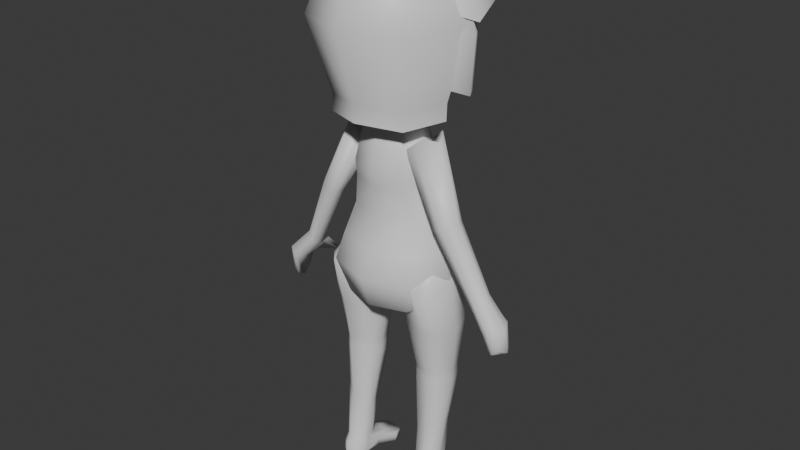 # Source: Player.blend  (saved by Blender 4.3.34; exported with 4.5.12 LTS)
import bpy
from mathutils import Matrix  # noqa: F401  (used for matrix-valued properties, if any)

bpy.ops.wm.read_factory_settings(use_empty=True)
scene = bpy.context.scene
scene.name = 'Scene'

# ---- collections
col_collection = bpy.data.collections.new('Collection'); scene.collection.children.link(col_collection)

# ---- materials (node trees are filled in below, after node groups)
mat_player = bpy.data.materials.new('player')

# ---- material node trees
mat_player.use_nodes = True; mat_player.node_tree.nodes.clear()
_N = mat_player.node_tree.nodes; _L = mat_player.node_tree.links
n0 = _N.new('ShaderNodeBsdfPrincipled'); n0.name = 'Principled BSDF'; n0.location = (10, 300)
n1 = _N.new('ShaderNodeOutputMaterial'); n1.name = 'Material Output'; n1.location = (300, 300)
_L.new(n0.outputs[0], n1.inputs[0])
n1.is_active_output = True

# ---- world
world_world = bpy.data.worlds.new('World'); scene.world = world_world
world_world.use_nodes = True; world_world.node_tree.nodes.clear()
_N = world_world.node_tree.nodes; _L = world_world.node_tree.links
n0 = _N.new('ShaderNodeOutputWorld'); n0.name = 'World Output'; n0.location = (300, 300)
n1 = _N.new('ShaderNodeBackground'); n1.name = 'Background'; n1.location = (10, 300)
n1.inputs[0].default_value = (0.05088, 0.05088, 0.05088, 1.0)
_L.new(n1.outputs[0], n0.inputs[0])
n0.is_active_output = True
world_world.color = (0.05088, 0.05088, 0.05088)
world_world.sun_shadow_jitter_overblur = 0.0

# ---- meshes
me_sphere = bpy.data.meshes.new('Sphere')
me_sphere.from_pydata([(0.5, 0.5, 0.7071), (0.7071, 0.7071, 0.0), (0.5, 0.5, -0.7071), (0.7071, 0.0, 0.7071), (1.0, 0.0, 0.0), (0.7071, 0.0, -0.7071), (0.5, -0.5, 0.7071), (0.7071, -0.7071, 0.0), (0.5, -0.5, -0.7071), (0.0, -0.7071, 0.7071), (0.0, -1.0, 0.0), (0.0, -0.7071, -0.7071), (-0.5, -0.5, 0.7071), (-0.7071, -0.7071, 0.0), (-0.5, -0.5, -0.7071), (0.0, 0.0, -1.0), (-0.7071, 0.0, 0.7071), (-1.0, 0.0, 0.0), (-0.7071, 0.0, -0.7071), (-0.5, 0.5, 0.7071), (-0.7071, 0.7071, 0.0), (-0.5, 0.5, -0.7071), (0.0, 0.0, 1.0), (0.0, 0.7071, 0.7071), (0.0, 1.0, 0.0), (0.0, 0.7071, -0.7071), (0.3018, 0.2079, -1.348), (-1.891e-09, 0.5054, -2.005), (0.5, 0.4123, -3.894), (0.4268, -0.04538, -1.398), (-0.3862, 0.3712, -2.032), (0.7071, 0.002616, -3.894), (0.3018, -0.2987, -1.448), (-0.5462, 0.04698, -2.096), (0.5, -0.4071, -3.894), (-1.891e-09, -0.4036, -1.468), (-0.3862, -0.3411, -2.16), (0.0, -0.5768, -3.894), (-0.3018, -0.2987, -1.448), (-1.891e-09, -0.4754, -2.186), (-0.5, -0.4071, -3.894), (0.0, 0.002616, -4.187), (-0.4268, -0.04538, -1.398), (0.3862, -0.3411, -2.16), (-0.7071, 0.002616, -3.894), (-0.3018, 0.2079, -1.348), (0.5462, 0.04698, -2.096), (-0.5, 0.4123, -3.894), (-1.891e-09, -0.08364, -1.108), (-1.891e-09, 0.3128, -1.327), (0.3862, 0.3712, -2.032), (0.0, 0.5821, -3.894), (0.6399, 0.527, -3.416), (0.3862, 0.3412, -1.805), (0.5462, 0.01703, -1.869), (0.905, 0.002616, -3.416), (0.3862, -0.371, -1.933), (0.6399, -0.5218, -3.416), (-1.891e-09, -0.5053, -1.96), (0.0, -0.739, -3.416), (-0.3862, -0.371, -1.933), (-0.6399, -0.5218, -3.416), (-0.5462, 0.01703, -1.869), (-0.905, 0.002616, -3.416), (-0.3862, 0.3412, -1.805), (-0.6399, 0.527, -3.416), (-1.891e-09, 0.4755, -1.779), (0.0, 0.7442, -3.416), (0.5885, 0.4851, -3.065), (0.8323, 0.04327, -3.065), (0.5885, -0.3986, -3.065), (4.696e-09, -0.5816, -3.065), (-0.5885, -0.3986, -3.065), (-0.8323, 0.04327, -3.065), (-0.5885, 0.4851, -3.065), (4.696e-09, 0.6681, -3.065), (0.4874, 0.4281, -2.548), (0.6892, 0.1264, -2.58), (0.4874, -0.2566, -2.612), (1.403e-09, -0.4152, -2.626), (-0.4874, -0.2566, -2.612), (-0.6892, 0.1264, -2.58), (-0.4874, 0.4281, -2.548), (1.403e-09, 0.5868, -2.535), (0.8676, 0.3293, -3.493), (0.8974, 0.3701, -4.2), (0.843, 0.315, -4.907), (0.9334, 0.0, -3.493), (0.9791, 0.08544, -4.2), (0.9088, 0.08544, -4.907), (0.8676, -0.3153, -3.493), (0.8974, -0.1992, -4.2), (0.843, -0.09076, -4.907), (0.7087, -0.4896, -3.493), (0.7004, -0.3171, -4.2), (0.7087, -0.1858, -4.907), (0.3693, -0.3153, -3.493), (0.345, -0.1992, -4.2), (0.4267, -0.09076, -4.907), (0.3035, 0.0, -3.493), (0.2634, 0.08544, -4.2), (0.3609, 0.08544, -4.907), (0.3693, 0.3293, -3.493), (0.345, 0.3701, -4.2), (0.4267, 0.315, -4.907), (0.608, 0.0, -2.996), (0.7087, 0.5036, -3.493), (0.7004, 0.488, -4.2), (0.7087, 0.41, -4.907), (0.843, 0.3078, -5.159), (0.9088, 0.08026, -5.129), (0.843, -0.0944, -5.106), (0.7087, -0.1886, -5.093), (0.4267, -0.0944, -5.106), (0.3609, 0.08026, -5.129), (0.4267, 0.3078, -5.159), (0.7087, 0.402, -5.172), (0.8266, 0.03698, -6.604), (0.8168, -0.1068, -6.585), (0.7752, -0.2172, -6.571), (0.6903, -0.2767, -6.563), (0.5121, -0.2172, -6.571), (0.4705, -0.1068, -6.585), (0.5121, 0.03698, -6.604), (0.6903, 0.09653, -6.612), (0.4829, 0.1239, -5.954), (0.6879, 0.1931, -5.889), (0.4829, -0.1303, -5.92), (0.4442, -0.02307, -5.958), (0.8241, -0.1033, -5.718), (0.6879, -0.1801, -5.839), (0.8241, 0.1509, -5.752), (0.8628, 0.01024, -5.709), (0.8266, 0.002599, -6.862), (0.8168, -0.1412, -6.843), (0.7752, -0.3033, -6.821), (0.6903, -0.3628, -6.813), (0.5121, -0.3033, -6.821), (0.4705, -0.1412, -6.843), (0.5121, 0.002599, -6.862), (0.6903, 0.06215, -6.87), (0.3654, 0.4082, -6.786), (0.407, 0.552, -6.805), (0.6656, 0.6115, -6.813), (0.7505, 0.552, -6.805), (0.3654, 0.3911, -6.914), (0.407, 0.5349, -6.933), (0.6656, 0.5945, -6.941), (0.7505, 0.5349, -6.933), (0.4808, 0.125, -6.878), (0.4808, 0.1507, -6.686), (0.6377, 0.3283, -6.905), (0.7767, 0.2687, -6.897), (0.6377, 0.354, -6.713), (0.4596, 0.2945, -6.705), (0.4596, 0.2687, -6.897), (0.7767, 0.2945, -6.705), (0.8168, -0.124, -6.714), (0.7752, -0.2908, -6.692), (0.5121, -0.2908, -6.692), (0.4705, -0.124, -6.714), (0.6903, -0.3504, -6.684), (0.8266, 0.01979, -6.733), (0.407, 0.5434, -6.869), (0.6656, 0.603, -6.877), (0.3654, 0.3997, -6.85), (0.7505, 0.5434, -6.869), (0.7767, 0.2816, -6.801), (0.4808, 0.1379, -6.782), (-0.8676, 0.3293, -3.493), (-0.8974, 0.3701, -4.2), (-0.843, 0.315, -4.907), (-0.9334, 0.0, -3.493), (-0.9791, 0.08544, -4.2), (-0.9088, 0.08544, -4.907), (-0.8676, -0.3153, -3.493), (-0.8974, -0.1992, -4.2), (-0.843, -0.09076, -4.907), (-0.7087, -0.4896, -3.493), (-0.7004, -0.3171, -4.2), (-0.7087, -0.1858, -4.907), (-0.3693, -0.3153, -3.493), (-0.345, -0.1992, -4.2), (-0.4267, -0.09076, -4.907), (-0.3035, 0.0, -3.493), (-0.2634, 0.08544, -4.2), (-0.3609, 0.08544, -4.907), (-0.3693, 0.3293, -3.493), (-0.345, 0.3701, -4.2), (-0.4267, 0.315, -4.907), (-0.608, 0.0, -2.996), (-0.7087, 0.5036, -3.493), (-0.7004, 0.488, -4.2), (-0.7087, 0.41, -4.907), (-0.843, 0.3078, -5.159), (-0.9088, 0.08026, -5.129), (-0.843, -0.0944, -5.106), (-0.7087, -0.1886, -5.093), (-0.4267, -0.0944, -5.106), (-0.3609, 0.08026, -5.129), (-0.4267, 0.3078, -5.159), (-0.7087, 0.402, -5.172), (-0.8266, 0.03698, -6.604), (-0.8168, -0.1068, -6.585), (-0.7752, -0.2172, -6.571), (-0.6903, -0.2767, -6.563), (-0.5121, -0.2172, -6.571), (-0.4705, -0.1068, -6.585), (-0.5121, 0.03698, -6.604), (-0.6903, 0.09653, -6.612), (-0.4829, 0.1239, -5.954), (-0.6879, 0.1931, -5.889), (-0.4829, -0.1303, -5.92), (-0.4442, -0.02307, -5.958), (-0.8241, -0.1033, -5.718), (-0.6879, -0.1801, -5.839), (-0.8241, 0.1509, -5.752), (-0.8628, 0.01024, -5.709), (-0.8266, 0.002599, -6.862), (-0.8168, -0.1412, -6.843), (-0.7752, -0.3033, -6.821), (-0.6903, -0.3628, -6.813), (-0.5121, -0.3033, -6.821), (-0.4705, -0.1412, -6.843), (-0.5121, 0.002599, -6.862), (-0.6903, 0.06215, -6.87), (-0.3654, 0.4082, -6.786), (-0.407, 0.552, -6.805), (-0.6656, 0.6115, -6.813), (-0.7505, 0.552, -6.805), (-0.3654, 0.3911, -6.914), (-0.407, 0.5349, -6.933), (-0.6656, 0.5945, -6.941), (-0.7505, 0.5349, -6.933), (-0.4808, 0.125, -6.878), (-0.4808, 0.1507, -6.686), (-0.6377, 0.3283, -6.905), (-0.7767, 0.2687, -6.897), (-0.6377, 0.354, -6.713), (-0.4596, 0.2945, -6.705), (-0.4596, 0.2687, -6.897), (-0.7767, 0.2945, -6.705), (-0.8168, -0.124, -6.714), (-0.7752, -0.2908, -6.692), (-0.5121, -0.2908, -6.692), (-0.4705, -0.124, -6.714), (-0.6903, -0.3504, -6.684), (-0.8266, 0.01979, -6.733), (-0.407, 0.5434, -6.869), (-0.6656, 0.603, -6.877), (-0.3654, 0.3997, -6.85), (-0.7505, 0.5434, -6.869), (-0.7767, 0.2816, -6.801), (-0.4808, 0.1379, -6.782), (0.6502, 0.1216, -1.428), (0.7462, -0.04136, -1.521), (0.5921, -0.2043, -1.456), (0.4199, 0.2074, -1.63), (0.3848, -0.001212, -1.824), (0.3455, -0.2509, -1.665), (1.567, -0.06209, -3.48), (1.518, 0.03555, -3.433), (1.488, -0.1597, -3.447), (1.4, 0.08692, -3.536), (1.382, -0.03803, -3.635), (1.362, -0.1876, -3.554), (0.5327, 0.1927, -1.517), (0.5655, -0.02129, -1.672), (0.4688, -0.2653, -1.56), (1.457, 0.07815, -3.478), (1.905, -0.07155, -4.104), (1.425, -0.1963, -3.5), (0.8565, -0.3076, -2.598), (1.059, -0.2742, -2.503), (1.101, -0.04052, -2.483), (0.9098, 0.02098, -2.573), (0.8358, -0.1286, -2.608), (1.131, -0.1574, -2.469), (1.007, 0.01047, -2.527), (0.9578, -0.318, -2.55), (1.855, -0.06801, -3.782), (1.806, 0.02962, -3.734), (1.776, -0.2441, -3.748), (1.688, 0.152, -3.838), (1.67, -0.04395, -3.937), (1.65, -0.272, -3.856), (1.746, 0.1432, -3.78), (1.44, 0.165, -3.636), (1.713, -0.2806, -3.802), (1.856, 0.02608, -4.056), (1.826, -0.1692, -4.07), (1.738, 0.07746, -4.159), (1.72, -0.0475, -4.258), (1.7, -0.1971, -4.177), (1.795, 0.06868, -4.101), (1.812, -0.05953, -4.181), (1.763, -0.2057, -4.124), (1.431, 0.09966, -3.688), (1.47, 0.1604, -3.606), (1.581, 0.09656, -3.846), (1.591, 0.1991, -3.794), (1.621, 0.1945, -3.764), (1.415, 0.3622, -3.867), (1.419, 0.334, -3.888), (1.422, 0.3606, -3.85), (1.502, 0.3304, -3.927), (1.498, 0.3743, -3.906), (1.505, 0.3727, -3.889), (-0.6502, 0.1216, -1.428), (-0.7462, -0.04136, -1.521), (-0.5921, -0.2043, -1.456), (-0.4199, 0.2074, -1.63), (-0.3848, -0.001212, -1.824), (-0.3455, -0.2509, -1.665), (-1.567, -0.06209, -3.48), (-1.518, 0.03555, -3.433), (-1.488, -0.1597, -3.447), (-1.4, 0.08692, -3.536), (-1.382, -0.03803, -3.635), (-1.362, -0.1876, -3.554), (-0.5327, 0.1927, -1.517), (-0.5655, -0.02129, -1.672), (-0.4688, -0.2653, -1.56), (-1.457, 0.07815, -3.478), (-1.905, -0.07155, -4.104), (-1.425, -0.1963, -3.5), (-0.8565, -0.3076, -2.598), (-1.059, -0.2742, -2.503), (-1.101, -0.04052, -2.483), (-0.9098, 0.02098, -2.573), (-0.8358, -0.1286, -2.608), (-1.131, -0.1574, -2.469), (-1.007, 0.01047, -2.527), (-0.9578, -0.318, -2.55), (-1.855, -0.06801, -3.782), (-1.806, 0.02962, -3.734), (-1.776, -0.2441, -3.748), (-1.688, 0.152, -3.838), (-1.67, -0.04395, -3.937), (-1.65, -0.272, -3.856), (-1.746, 0.1432, -3.78), (-1.44, 0.165, -3.636), (-1.713, -0.2806, -3.802), (-1.856, 0.02608, -4.056), (-1.826, -0.1692, -4.07), (-1.738, 0.07746, -4.159), (-1.72, -0.0475, -4.258), (-1.7, -0.1971, -4.177), (-1.795, 0.06868, -4.101), (-1.812, -0.05953, -4.181), (-1.763, -0.2057, -4.124), (-1.431, 0.09966, -3.688), (-1.47, 0.1604, -3.606), (-1.581, 0.09656, -3.846), (-1.591, 0.1991, -3.794), (-1.621, 0.1945, -3.764), (-1.415, 0.3622, -3.867), (-1.419, 0.334, -3.888), (-1.422, 0.3606, -3.85), (-1.502, 0.3304, -3.927), (-1.498, 0.3743, -3.906), (-1.505, 0.3727, -3.889), (-0.8582, 0.1587, 0.7779), (-1.131, 0.1587, 0.03681), (-0.7131, 0.7281, 0.7957), (-0.8772, 0.8923, 0.1652), (-0.00116, 0.1587, 1.051), (0.0, 0.9353, 0.7957), (0.0, 1.228, 0.2412), (-0.6879, -0.02726, 0.7299), (-0.9119, -0.02726, 0.1214), (0.0158, -0.02726, 0.9539), (-0.8582, 0.1587, 0.7779), (-0.9567, 0.2527, -0.9468), (-0.6879, -0.02726, 0.7299), (-0.7376, 0.06675, -0.8622), (-1.101, 0.1292, -0.1107), (-0.9058, -0.05679, -0.09237), (-0.6954, 0.4274, 0.7419), (-0.7938, 0.5214, -0.9828), (-0.9377, 0.3978, -0.1466), (0.0, -0.7613, 0.8054), (0.0, -1.099, -0.009526), (0.0, -0.7944, -0.9898), (-0.5762, -0.5226, 0.8054), (-0.8149, -0.7613, -0.009526), (-0.5762, -0.5595, -1.032), (-0.7274, 0.1255, 0.7356), (-1.029, 0.1255, 0.008141), (-0.7274, 0.09697, -1.044), (0.0, 0.1255, 1.037), (0.0, -0.8064, -1.22), (-0.5762, -0.5719, -1.264), (-0.7274, 0.08452, -1.281), (0.8582, 0.1587, 0.7779), (1.131, 0.1587, 0.03681), (0.7131, 0.7281, 0.7957), (0.8772, 0.8923, 0.1652), (0.00116, 0.1587, 1.051), (0.6879, -0.02726, 0.7299), (0.9119, -0.02726, 0.1214), (-0.0158, -0.02726, 0.9539), (0.8582, 0.1587, 0.7779), (0.9567, 0.2527, -0.9468), (0.6879, -0.02726, 0.7299), (0.7376, 0.06675, -0.8622), (1.101, 0.1292, -0.1107), (0.9058, -0.05679, -0.09237), (0.6954, 0.4274, 0.7419), (0.7938, 0.5214, -0.9828), (0.9377, 0.3978, -0.1466), (0.5762, -0.5226, 0.8054), (0.8149, -0.7613, -0.009526), (0.5762, -0.5595, -1.032), (0.7274, 0.1255, 0.7356), (1.029, 0.1255, 0.008141), (0.7274, 0.09697, -1.044), (0.5762, -0.5719, -1.264), (0.7274, 0.08452, -1.281), (-0.8072, 0.1493, 0.7316), (-1.064, 0.1493, 0.03462), (-0.6707, 0.6848, 0.7484), (-0.8251, 0.8392, 0.1553), (-0.001091, 0.1493, 0.9881), (0.0, 0.8796, 0.7484), (0.0, 1.155, 0.2268), (-0.647, -0.02564, 0.6865), (-0.8576, -0.02564, 0.1142), (0.01486, -0.02564, 0.8971), (-0.8072, 0.1493, 0.7316), (-0.8998, 0.2377, -0.8905), (-0.647, -0.02564, 0.6865), (-0.6937, 0.06278, -0.8109), (-1.035, 0.1215, -0.1041), (-0.852, -0.05342, -0.08687), (-0.654, 0.4019, 0.6978), (-0.7466, 0.4904, -0.9243), (-0.8819, 0.3742, -0.1379), (0.0, -0.716, 0.7574), (0.0, -1.033, -0.008959), (0.0, -0.7471, -0.9309), (-0.5419, -0.4915, 0.7574), (-0.7664, -0.716, -0.008959), (-0.5419, -0.5262, -0.9708), (-0.6842, 0.1181, 0.6918), (-0.9676, 0.1181, 0.007657), (-0.6842, 0.09121, -0.9819), (0.0, 0.1181, 0.9752), (0.0, -0.7584, -1.147), (-0.5419, -0.5378, -1.189), (-0.6842, 0.07949, -1.205), (0.8072, 0.1493, 0.7316), (1.064, 0.1493, 0.03462), (0.6707, 0.6848, 0.7484), (0.8251, 0.8392, 0.1553), (0.001091, 0.1493, 0.9881), (0.647, -0.02564, 0.6865), (0.8576, -0.02564, 0.1142), (-0.01486, -0.02564, 0.8971), (0.8072, 0.1493, 0.7316), (0.8998, 0.2377, -0.8905), (0.647, -0.02564, 0.6865), (0.6937, 0.06278, -0.8109), (1.035, 0.1215, -0.1041), (0.852, -0.05342, -0.08687), (0.654, 0.4019, 0.6978), (0.7466, 0.4904, -0.9243), (0.8819, 0.3742, -0.1379), (0.5419, -0.4915, 0.7574), (0.7664, -0.716, -0.008959), (0.5419, -0.5262, -0.9708), (0.6842, 0.1181, 0.6918), (0.9676, 0.1181, 0.007657), (0.6842, 0.09121, -0.9819), (0.5419, -0.5378, -1.189), (0.6842, 0.07949, -1.205), (-0.7087, -0.1872, -5.0), (-0.4267, -0.09258, -5.006), (-0.7087, 0.406, -5.04), (-0.843, 0.3114, -5.033), (-0.3609, 0.08285, -5.018), (-0.9088, 0.08285, -5.018), (-0.4267, 0.3114, -5.033), (-0.843, -0.09258, -5.006), (0.7087, -0.1872, -5.0), (0.4267, -0.09258, -5.006), (0.7087, 0.406, -5.04), (0.843, 0.3114, -5.033), (0.3609, 0.08285, -5.018), (0.9088, 0.08285, -5.018), (0.4267, 0.3114, -5.033), (0.843, -0.09258, -5.006), (-0.1394, -0.2084, -1.327), (-0.1394, -0.07089, -0.7573), (-0.1394, 0.06268, -1.393), (-0.1394, 0.2002, -0.8227), (0.1394, -0.2084, -1.327), (0.1394, -0.07089, -0.7573), (0.1394, 0.06268, -1.393), (0.1394, 0.2002, -0.8227)], [], [(25, 24, 1, 2), (23, 22, 0), (15, 25, 2), (24, 23, 0, 1), (2, 1, 4, 5), (0, 22, 3), (15, 2, 5), (1, 0, 3, 4), (5, 4, 7, 8), (3, 22, 6), (15, 5, 8), (4, 3, 6, 7), (8, 7, 10, 11), (6, 22, 9), (15, 8, 11), (7, 6, 9, 10), (11, 10, 13, 14), (9, 22, 12), (15, 11, 14), (10, 9, 12, 13), (13, 12, 16, 17), (14, 13, 17, 18), (12, 22, 16), (15, 14, 18), (15, 18, 21), (17, 16, 19, 20), (18, 17, 20, 21), (16, 22, 19), (15, 21, 25), (20, 19, 23, 24), (21, 20, 24, 25), (19, 22, 23), (28, 52, 55, 31), (49, 48, 26), (41, 51, 28), (54, 29, 32, 56), (66, 49, 26, 53), (26, 48, 29), (41, 28, 31), (51, 67, 52, 28), (56, 32, 35, 58), (29, 48, 32), (41, 31, 34), (31, 55, 57, 34), (58, 35, 38, 60), (32, 48, 35), (41, 34, 37), (34, 57, 59, 37), (60, 38, 42, 62), (35, 48, 38), (41, 37, 40), (37, 59, 61, 40), (40, 61, 63, 44), (62, 42, 45, 64), (38, 48, 42), (41, 40, 44), (41, 44, 47), (44, 63, 65, 47), (64, 45, 49, 66), (42, 48, 45), (41, 47, 51), (47, 65, 67, 51), (66, 53, 50, 27), (45, 48, 49), (68, 69, 55, 52), (69, 70, 57, 55), (70, 71, 59, 57), (71, 72, 61, 59), (33, 36, 60, 62), (30, 33, 62, 64), (27, 30, 64, 66), (75, 68, 52, 67), (53, 26, 29, 54), (83, 82, 30, 27), (82, 81, 33, 30), (81, 80, 36, 33), (58, 60, 36, 39), (56, 58, 39, 43), (54, 56, 43, 46), (53, 54, 46, 50), (63, 61, 72, 73), (65, 63, 73, 74), (67, 65, 74, 75), (83, 76, 68, 75), (79, 80, 72, 71), (78, 79, 71, 70), (77, 78, 70, 69), (76, 77, 69, 68), (50, 46, 77, 76), (46, 43, 78, 77), (43, 39, 79, 78), (39, 36, 80, 79), (27, 50, 76, 83), (73, 72, 80, 81), (74, 73, 81, 82), (75, 74, 82, 83), (108, 107, 85, 86), (106, 105, 84), (107, 106, 84, 85), (86, 85, 88, 89), (84, 105, 87), (85, 84, 87, 88), (89, 88, 91, 92), (87, 105, 90), (88, 87, 90, 91), (92, 91, 94, 95), (90, 105, 93), (91, 90, 93, 94), (95, 94, 97, 98), (93, 105, 96), (94, 93, 96, 97), (97, 96, 99, 100), (98, 97, 100, 101), (96, 105, 99), (100, 99, 102, 103), (101, 100, 103, 104), (99, 105, 102), (103, 102, 106, 107), (104, 103, 107, 108), (102, 105, 106), (484, 485, 113, 112), (486, 487, 109, 116), (485, 488, 114, 113), (487, 489, 110, 109), (490, 486, 116, 115), (489, 491, 111, 110), (488, 490, 115, 114), (491, 484, 112, 111), (125, 126, 124, 123), (127, 128, 122, 121), (129, 130, 120, 119), (131, 132, 118, 117), (126, 131, 117, 124), (128, 125, 123, 122), (130, 127, 121, 120), (132, 129, 119, 118), (110, 111, 129, 132), (112, 113, 127, 130), (114, 115, 125, 128), (116, 109, 131, 126), (109, 110, 132, 131), (111, 112, 130, 129), (113, 114, 128, 127), (115, 116, 126, 125), (157, 158, 135, 134), (154, 153, 143, 142), (159, 160, 138, 137), (158, 161, 136, 135), (162, 157, 134, 133), (152, 151, 147, 148), (168, 150, 141, 165), (161, 159, 137, 136), (163, 164, 147, 146), (164, 166, 148, 147), (165, 163, 146, 145), (155, 149, 145, 146), (153, 156, 144, 143), (151, 155, 146, 147), (150, 154, 142, 141), (167, 152, 148, 166), (162, 133, 152, 167), (122, 123, 154, 150), (140, 139, 155, 151), (124, 117, 156, 153), (139, 138, 149, 155), (160, 122, 150, 168), (133, 140, 151, 152), (123, 124, 153, 154), (138, 160, 168, 149), (117, 162, 167, 156), (156, 167, 166, 144), (141, 142, 163, 165), (143, 144, 166, 164), (142, 143, 164, 163), (120, 121, 159, 161), (149, 168, 165, 145), (117, 118, 157, 162), (119, 120, 161, 158), (121, 122, 160, 159), (118, 119, 158, 157), (193, 171, 170, 192), (191, 169, 190), (192, 170, 169, 191), (171, 174, 173, 170), (169, 172, 190), (170, 173, 172, 169), (174, 177, 176, 173), (172, 175, 190), (173, 176, 175, 172), (177, 180, 179, 176), (175, 178, 190), (176, 179, 178, 175), (180, 183, 182, 179), (178, 181, 190), (179, 182, 181, 178), (182, 185, 184, 181), (183, 186, 185, 182), (181, 184, 190), (185, 188, 187, 184), (186, 189, 188, 185), (184, 187, 190), (188, 192, 191, 187), (189, 193, 192, 188), (187, 191, 190), (476, 197, 198, 477), (478, 201, 194, 479), (477, 198, 199, 480), (479, 194, 195, 481), (482, 200, 201, 478), (481, 195, 196, 483), (480, 199, 200, 482), (483, 196, 197, 476), (210, 208, 209, 211), (212, 206, 207, 213), (214, 204, 205, 215), (216, 202, 203, 217), (211, 209, 202, 216), (213, 207, 208, 210), (215, 205, 206, 212), (217, 203, 204, 214), (195, 217, 214, 196), (197, 215, 212, 198), (199, 213, 210, 200), (201, 211, 216, 194), (194, 216, 217, 195), (196, 214, 215, 197), (198, 212, 213, 199), (200, 210, 211, 201), (242, 219, 220, 243), (239, 227, 228, 238), (244, 222, 223, 245), (243, 220, 221, 246), (247, 218, 219, 242), (237, 233, 232, 236), (253, 250, 226, 235), (246, 221, 222, 244), (248, 231, 232, 249), (249, 232, 233, 251), (250, 230, 231, 248), (240, 231, 230, 234), (238, 228, 229, 241), (236, 232, 231, 240), (235, 226, 227, 239), (252, 251, 233, 237), (247, 252, 237, 218), (207, 235, 239, 208), (225, 236, 240, 224), (209, 238, 241, 202), (224, 240, 234, 223), (245, 253, 235, 207), (218, 237, 236, 225), (208, 239, 238, 209), (223, 234, 253, 245), (202, 241, 252, 247), (241, 229, 251, 252), (226, 250, 248, 227), (228, 249, 251, 229), (227, 248, 249, 228), (205, 246, 244, 206), (234, 230, 250, 253), (202, 247, 242, 203), (204, 243, 246, 205), (206, 244, 245, 207), (203, 242, 243, 204), (267, 268, 256, 255), (266, 267, 255, 254), (271, 265, 285, 288), (260, 262, 282, 280), (279, 272, 265, 271), (278, 274, 261, 269), (276, 275, 263, 264), (274, 277, 260, 261), (272, 276, 264, 265), (277, 273, 262, 260), (275, 278, 269, 263), (273, 279, 271, 262), (265, 264, 284, 285), (283, 284, 299, 300), (257, 258, 267, 266), (258, 259, 268, 267), (256, 268, 279, 273), (257, 266, 278, 275), (255, 256, 273, 277), (259, 258, 276, 272), (254, 255, 277, 274), (258, 257, 275, 276), (266, 254, 274, 278), (268, 259, 272, 279), (281, 280, 270, 289), (284, 283, 291, 292), (286, 281, 289, 294), (288, 285, 293, 296), (269, 261, 281, 286), (263, 269, 298, 287), (261, 260, 280, 281), (262, 271, 288, 282), (295, 270, 290, 296), (294, 289, 270, 295), (291, 294, 295, 292), (292, 295, 296, 293), (282, 288, 296, 290), (283, 286, 294, 291), (285, 284, 292, 293), (280, 282, 290, 270), (287, 298, 304, 302), (300, 299, 305, 306), (284, 264, 297, 299), (286, 283, 300, 301), (264, 263, 287, 297), (269, 286, 301, 298), (302, 304, 307, 306), (303, 302, 306, 305), (301, 300, 306, 307), (298, 301, 307, 304), (299, 297, 303, 305), (297, 287, 302, 303), (321, 309, 310, 322), (320, 308, 309, 321), (325, 342, 339, 319), (314, 334, 336, 316), (333, 325, 319, 326), (332, 323, 315, 328), (330, 318, 317, 329), (328, 315, 314, 331), (326, 319, 318, 330), (331, 314, 316, 327), (329, 317, 323, 332), (327, 316, 325, 333), (319, 339, 338, 318), (337, 354, 353, 338), (311, 320, 321, 312), (312, 321, 322, 313), (310, 327, 333, 322), (311, 329, 332, 320), (309, 331, 327, 310), (313, 326, 330, 312), (308, 328, 331, 309), (312, 330, 329, 311), (320, 332, 328, 308), (322, 333, 326, 313), (335, 343, 324, 334), (338, 346, 345, 337), (340, 348, 343, 335), (342, 350, 347, 339), (323, 340, 335, 315), (317, 341, 352, 323), (315, 335, 334, 314), (316, 336, 342, 325), (349, 350, 344, 324), (348, 349, 324, 343), (345, 346, 349, 348), (346, 347, 350, 349), (336, 344, 350, 342), (337, 345, 348, 340), (339, 347, 346, 338), (334, 324, 344, 336), (341, 356, 358, 352), (354, 360, 359, 353), (338, 353, 351, 318), (340, 355, 354, 337), (318, 351, 341, 317), (323, 352, 355, 340), (356, 360, 361, 358), (357, 359, 360, 356), (355, 361, 360, 354), (352, 358, 361, 355), (353, 359, 357, 351), (351, 357, 356, 341), (363, 362, 364, 365), (362, 366, 364), (365, 364, 367, 368), (364, 366, 367), (366, 362, 369, 371), (362, 363, 370, 369), (376, 373, 375, 377), (372, 376, 377, 374), (376, 372, 378, 380), (373, 376, 380, 379), (383, 382, 385, 386), (381, 390, 384), (382, 381, 384, 385), (385, 384, 387, 388), (386, 385, 388, 389), (384, 390, 387), (386, 389, 393, 392), (383, 386, 392, 391), (395, 397, 396, 394), (394, 396, 398), (397, 368, 367, 396), (396, 367, 398), (398, 401, 399, 394), (394, 399, 400, 395), (406, 407, 405, 403), (402, 404, 407, 406), (406, 410, 408, 402), (403, 409, 410, 406), (383, 413, 412, 382), (381, 411, 390), (382, 412, 411, 381), (412, 415, 414, 411), (413, 416, 415, 412), (411, 414, 390), (413, 417, 418, 416), (383, 391, 417, 413), (420, 422, 421, 419), (419, 421, 423), (422, 425, 424, 421), (421, 424, 423), (423, 428, 426, 419), (419, 426, 427, 420), (433, 434, 432, 430), (429, 431, 434, 433), (433, 437, 435, 429), (430, 436, 437, 433), (440, 443, 442, 439), (438, 441, 447), (439, 442, 441, 438), (442, 445, 444, 441), (443, 446, 445, 442), (441, 444, 447), (443, 449, 450, 446), (440, 448, 449, 443), (452, 451, 453, 454), (451, 455, 453), (454, 453, 424, 425), (453, 455, 424), (455, 451, 456, 458), (451, 452, 457, 456), (463, 460, 462, 464), (459, 463, 464, 461), (463, 459, 465, 467), (460, 463, 467, 466), (440, 439, 469, 470), (438, 447, 468), (439, 438, 468, 469), (469, 468, 471, 472), (470, 469, 472, 473), (468, 447, 471), (470, 473, 475, 474), (440, 470, 474, 448), (177, 483, 476, 180), (186, 480, 482, 189), (174, 481, 483, 177), (189, 482, 478, 193), (171, 479, 481, 174), (183, 477, 480, 186), (193, 478, 479, 171), (180, 476, 477, 183), (92, 95, 484, 491), (101, 104, 490, 488), (89, 92, 491, 489), (104, 108, 486, 490), (86, 89, 489, 487), (98, 101, 488, 485), (108, 86, 487, 486), (95, 98, 485, 484), (492, 493, 495, 494), (494, 495, 499, 498), (498, 499, 497, 496), (496, 497, 493, 492), (494, 498, 496, 492), (499, 495, 493, 497)])
me_sphere.polygons.foreach_set('use_smooth', [True] * 462)
_uv = me_sphere.uv_layers.new(name='UVMap')
_uv.uv.foreach_set('vector', [0.02541, 0.8576, 1.062e-08, 0.7737, 0.08675, 0.7609, 0.08675, 0.8486, 0.5799, 0.7961, 0.5489, 0.7143, 0.6238, 0.7549, 0.7324, 0.6792, 0.7014, 0.7382, 0.6575, 0.697, 1.062e-08, 0.7737, 0.003246, 0.7079, 0.06458, 0.6989, 0.08675, 0.7609, 0.08675, 0.8486, 0.08675, 0.7609, 0.1513, 0.7737, 0.1324, 0.8576, 0.6238, 0.7549, 0.5489, 0.7143, 0.6238, 0.6966, 0.7324, 0.6792, 0.6575, 0.697, 0.6575, 0.6386, 0.737, 0.2117, 0.6568, 0.1807, 0.6725, 0.1369, 0.7592, 0.1497, 0.8238, 0.1369, 0.7592, 0.1497, 0.7592, 0.06201, 0.8238, 0.07485, 0.6238, 0.6966, 0.5489, 0.7143, 0.5799, 0.6553, 0.7324, 0.6792, 0.6575, 0.6386, 0.7014, 0.5974, 0.7592, 0.1497, 0.6725, 0.1369, 0.6725, 0.07485, 0.7592, 0.06201, 0.7014, 0.5974, 0.6885, 0.5407, 0.7762, 0.5407, 0.7634, 0.5974, 0.5799, 0.6553, 0.5489, 0.7143, 0.5179, 0.6553, 0.7324, 0.6792, 0.7014, 0.5974, 0.7634, 0.5974, 0.7592, 0.06201, 0.6725, 0.07485, 0.6568, 0.031, 0.737, 1.011e-09, 0.2492, 0.8479, 0.2459, 0.7822, 0.3327, 0.795, 0.3105, 0.857, 0.5179, 0.6553, 0.5489, 0.7143, 0.4741, 0.6966, 0.7324, 0.6792, 0.7634, 0.5974, 0.8072, 0.6386, 0.2459, 0.7822, 0.2714, 0.6982, 0.3327, 0.7073, 0.3327, 0.795, 0.3327, 0.795, 0.3327, 0.7073, 0.3784, 0.6982, 0.3973, 0.7822, 0.8245, 0.5097, 0.7443, 0.5407, 0.7221, 0.4787, 0.8089, 0.4659, 0.4741, 0.6966, 0.5489, 0.7143, 0.4741, 0.7549, 0.7324, 0.6792, 0.8072, 0.6386, 0.8072, 0.697, 0.7324, 0.6792, 0.8072, 0.697, 0.7634, 0.7382, 0.7221, 0.4787, 0.6575, 0.4659, 0.6575, 0.4039, 0.7221, 0.391, 0.8089, 0.4659, 0.7221, 0.4787, 0.7221, 0.391, 0.8089, 0.4039, 0.4741, 0.7549, 0.5489, 0.7143, 0.5179, 0.7961, 0.7324, 0.6792, 0.7634, 0.7382, 0.7014, 0.7382, 0.5051, 0.8528, 0.5179, 0.7961, 0.5799, 0.7961, 0.5928, 0.8528, 0.8089, 0.4039, 0.7221, 0.391, 0.7443, 0.329, 0.8245, 0.36, 0.5179, 0.7961, 0.5489, 0.7143, 0.5799, 0.7961, 0.8247, 0.5363, 0.8245, 0.4863, 0.8916, 0.4919, 0.8771, 0.5407, 0.8341, 0.2366, 0.8768, 0.2116, 0.8599, 0.246, 0.7269, 0.8189, 0.6575, 0.8355, 0.6575, 0.7769, 0.5457, 0.4029, 0.571, 0.3531, 0.592, 0.3644, 0.5748, 0.4184, 0.5477, 0.07431, 0.5308, 0.02398, 0.5592, 0.01882, 0.5842, 0.0677, 0.8599, 0.246, 0.8768, 0.2116, 0.8916, 0.2542, 0.7269, 0.8189, 0.6575, 0.7769, 0.6932, 0.7382, 0.6028, 0.3106, 0.5972, 0.257, 0.6568, 0.2411, 0.6493, 0.2982, 0.5748, 0.4184, 0.592, 0.3644, 0.6275, 0.3738, 0.6202, 0.4303, 0.571, 0.3531, 0.6243, 0.329, 0.592, 0.3644, 0.7269, 0.8189, 0.6932, 0.7382, 0.7435, 0.7421, 0.4848, 0.6274, 0.4741, 0.5701, 0.5205, 0.5822, 0.5211, 0.6368, 0.6202, 0.4303, 0.6275, 0.3738, 0.6566, 0.3756, 0.6575, 0.4326, 0.592, 0.3644, 0.6243, 0.329, 0.6275, 0.3738, 0.7269, 0.8189, 0.7435, 0.7421, 0.7791, 0.7862, 0.5211, 0.6368, 0.5205, 0.5822, 0.5965, 0.597, 0.5805, 0.6484, 0.8823, 0.6399, 0.8846, 0.5833, 0.9169, 0.5771, 0.9302, 0.6316, 0.6275, 0.3738, 0.6243, 0.329, 0.6566, 0.3756, 0.7269, 0.8189, 0.7791, 0.7862, 0.7791, 0.8449, 0.5805, 0.6484, 0.5965, 0.597, 0.6575, 0.6058, 0.6282, 0.6553, 0.8878, 0.8648, 0.8823, 0.8122, 0.9496, 0.8112, 0.9404, 0.864, 0.4752, 0.09866, 0.4741, 0.04301, 0.4955, 0.034, 0.5026, 0.08713, 0.8846, 0.5833, 0.8908, 0.5407, 0.9169, 0.5771, 0.7269, 0.8189, 0.7791, 0.8449, 0.7435, 0.8836, 0.7269, 0.8189, 0.7435, 0.8836, 0.6932, 0.8797, 0.5065, 0.329, 0.4741, 0.2806, 0.5216, 0.2733, 0.5436, 0.3233, 0.5026, 0.08713, 0.4955, 0.034, 0.5308, 0.02398, 0.5477, 0.07431, 0.9169, 0.5771, 0.8908, 0.5407, 0.9365, 0.5688, 0.7269, 0.8189, 0.6932, 0.8797, 0.6575, 0.8355, 0.5436, 0.3233, 0.5216, 0.2733, 0.5972, 0.257, 0.6028, 0.3106, 0.5477, 0.07431, 0.5842, 0.0677, 0.5908, 0.09298, 0.5543, 0.09958, 0.4955, 0.034, 0.5107, -4.661e-09, 0.5308, 0.02398, 0.8296, 0.4457, 0.8871, 0.4509, 0.8916, 0.4919, 0.8245, 0.4863, 0.4881, 0.5315, 0.5294, 0.5421, 0.5205, 0.5822, 0.4741, 0.5701, 0.5294, 0.5421, 0.5987, 0.5554, 0.5965, 0.597, 0.5205, 0.5822, 0.5987, 0.5554, 0.6555, 0.5638, 0.6575, 0.6058, 0.5965, 0.597, 0.9337, 0.6572, 0.8858, 0.6656, 0.8823, 0.6399, 0.9302, 0.6316, 0.5091, 0.1124, 0.4817, 0.1239, 0.4752, 0.09866, 0.5026, 0.08713, 0.5543, 0.09958, 0.5091, 0.1124, 0.5026, 0.08713, 0.5477, 0.07431, 0.5859, 0.2179, 0.6413, 0.2033, 0.6568, 0.2411, 0.5972, 0.257, 0.8461, 0.2995, 0.8599, 0.246, 0.8916, 0.2542, 0.8868, 0.31, 0.5701, 0.1587, 0.5131, 0.1726, 0.5091, 0.1124, 0.5543, 0.09958, 0.5131, 0.1726, 0.4813, 0.1816, 0.4817, 0.1239, 0.5091, 0.1124, 0.9499, 0.7133, 0.9004, 0.7176, 0.8858, 0.6656, 0.9337, 0.6572, 0.6202, 0.4303, 0.6575, 0.4326, 0.6516, 0.4576, 0.6143, 0.4553, 0.5748, 0.4184, 0.6202, 0.4303, 0.6143, 0.4553, 0.5689, 0.4434, 0.5457, 0.4029, 0.5748, 0.4184, 0.5689, 0.4434, 0.5398, 0.4279, 0.8461, 0.2995, 0.8868, 0.31, 0.8816, 0.3354, 0.8409, 0.3249, 0.9496, 0.8112, 0.8823, 0.8122, 0.8918, 0.771, 0.9495, 0.7703, 0.5216, 0.2733, 0.4741, 0.2806, 0.4748, 0.2395, 0.517, 0.2329, 0.5972, 0.257, 0.5216, 0.2733, 0.517, 0.2329, 0.5859, 0.2179, 0.5701, 0.1587, 0.616, 0.1481, 0.6413, 0.2033, 0.5859, 0.2179, 0.6026, 0.5038, 0.6496, 0.5092, 0.6555, 0.5638, 0.5987, 0.5554, 0.5452, 0.4912, 0.6026, 0.5038, 0.5987, 0.5554, 0.5294, 0.5421, 0.5111, 0.4786, 0.5452, 0.4912, 0.5294, 0.5421, 0.4881, 0.5315, 0.8352, 0.3853, 0.876, 0.3933, 0.8871, 0.4509, 0.8296, 0.4457, 0.8409, 0.3249, 0.8816, 0.3354, 0.876, 0.3933, 0.8352, 0.3853, 0.5398, 0.4279, 0.5689, 0.4434, 0.5452, 0.4912, 0.5111, 0.4786, 0.5689, 0.4434, 0.6143, 0.4553, 0.6026, 0.5038, 0.5452, 0.4912, 0.6143, 0.4553, 0.6516, 0.4576, 0.6496, 0.5092, 0.6026, 0.5038, 0.5543, 0.09958, 0.5908, 0.09298, 0.616, 0.1481, 0.5701, 0.1587, 0.9495, 0.7703, 0.8918, 0.771, 0.9004, 0.7176, 0.9499, 0.7133, 0.517, 0.2329, 0.4748, 0.2395, 0.4813, 0.1816, 0.5131, 0.1726, 0.5859, 0.2179, 0.517, 0.2329, 0.5131, 0.1726, 0.5701, 0.1587, 0.03477, 0.2259, 0.009567, 0.1465, 0.04106, 0.1446, 0.05988, 0.2243, 5.387e-09, 0.06602, 0.1195, -1.282e-08, 0.04502, 0.06303, 0.009567, 0.1465, 5.387e-09, 0.06602, 0.04502, 0.06303, 0.04106, 0.1446, 0.05988, 0.2243, 0.04106, 0.1446, 0.1125, 0.1395, 0.1175, 0.2202, 0.04502, 0.06303, 0.1195, -1.282e-08, 0.1273, 0.0571, 0.04106, 0.1446, 0.04502, 0.06303, 0.1273, 0.0571, 0.1125, 0.1395, 0.1175, 0.2202, 0.1125, 0.1395, 0.182, 0.1342, 0.1604, 0.2169, 0.1273, 0.0571, 0.1195, -1.282e-08, 0.2046, 0.05128, 0.1125, 0.1395, 0.1273, 0.0571, 0.2046, 0.05128, 0.182, 0.1342, 0.1604, 0.2169, 0.182, 0.1342, 0.2089, 0.1319, 0.1823, 0.2151, 0.2046, 0.05128, 0.1195, -1.282e-08, 0.2459, 0.04792, 0.182, 0.1342, 0.2046, 0.05128, 0.2459, 0.04792, 0.2089, 0.1319, 0.308, 0.2132, 0.2821, 0.13, 0.3121, 0.135, 0.3322, 0.2172, 0.7832, 0.2117, 0.7832, 0.3195, 0.7458, 0.2539, 0.2821, 0.13, 0.2459, 0.04586, 0.2899, 0.05186, 0.3121, 0.135, 0.3121, 0.135, 0.2899, 0.05186, 0.3684, 0.05877, 0.383, 0.1414, 0.3322, 0.2172, 0.3121, 0.135, 0.383, 0.1414, 0.3761, 0.2213, 0.2899, 0.05186, 0.3726, -2.218e-08, 0.3684, 0.05877, 0.383, 0.1414, 0.3684, 0.05877, 0.4502, 0.06502, 0.4537, 0.1466, 0.3761, 0.2213, 0.383, 0.1414, 0.4537, 0.1466, 0.4331, 0.2255, 0.3684, 0.05877, 0.3726, -2.218e-08, 0.4502, 0.06502, 0.4185, 0.545, 0.4093, 0.4681, 0.4655, 0.461, 0.4685, 0.5409, 0.4247, 0.6274, 0.4185, 0.545, 0.4685, 0.5409, 0.4646, 0.6241, 0.9499, 0.8132, 0.9875, 0.7228, 0.9875, 0.8577, 0.3068, 0.2238, 0.3308, 0.2285, 0.3294, 0.2398, 0.3056, 0.2344, 0.03685, 0.241, 0.06181, 0.2387, 0.06373, 0.253, 0.03893, 0.256, 0.3308, 0.2285, 0.3744, 0.2339, 0.3727, 0.2464, 0.3294, 0.2398, 0.06181, 0.2387, 0.119, 0.2329, 0.1206, 0.2455, 0.06373, 0.253, 0.4253, 0.6417, 0.4652, 0.6392, 0.4658, 0.6542, 0.4258, 0.6561, 0.119, 0.2329, 0.1616, 0.2282, 0.1629, 0.2396, 0.1206, 0.2455, 0.3744, 0.2339, 0.431, 0.2398, 0.4289, 0.2541, 0.3727, 0.2464, 0.1616, 0.2282, 0.1834, 0.2256, 0.1846, 0.2362, 0.1629, 0.2396, 0.4129, 0.7549, 0.4414, 0.7452, 0.4345, 0.8312, 0.4093, 0.8323, 0.3126, 0.3314, 0.339, 0.3383, 0.3122, 0.4078, 0.2848, 0.4036, 0.1699, 0.3093, 0.1883, 0.3216, 0.2182, 0.4025, 0.2045, 0.4046, 0.1072, 0.3178, 0.1422, 0.3104, 0.1778, 0.4084, 0.1425, 0.4132, 0.0963, 0.3341, 0.1072, 0.3178, 0.1425, 0.4132, 0.1262, 0.415, 0.339, 0.3383, 0.3755, 0.3405, 0.3477, 0.4126, 0.3122, 0.4078, 0.3006, 0.3197, 0.3126, 0.3314, 0.2848, 0.4036, 0.2698, 0.4002, 0.1422, 0.3104, 0.1699, 0.3093, 0.2045, 0.4046, 0.1778, 0.4084, 0.1206, 0.2455, 0.1629, 0.2396, 0.1699, 0.3093, 0.1422, 0.3104, 0.3056, 0.2344, 0.3294, 0.2398, 0.3126, 0.3314, 0.3006, 0.3197, 0.3727, 0.2464, 0.4289, 0.2541, 0.3755, 0.3405, 0.339, 0.3383, 0.03893, 0.256, 0.06373, 0.253, 0.1072, 0.3178, 0.0963, 0.3341, 0.06373, 0.253, 0.1206, 0.2455, 0.1422, 0.3104, 0.1072, 0.3178, 0.1629, 0.2396, 0.1846, 0.2362, 0.1883, 0.3216, 0.1699, 0.3093, 0.3294, 0.2398, 0.3727, 0.2464, 0.339, 0.3383, 0.3126, 0.3314, 0.4258, 0.6561, 0.4658, 0.6542, 0.4414, 0.7452, 0.4129, 0.7549, 0.1831, 0.4228, 0.2238, 0.4171, 0.2279, 0.4317, 0.1884, 0.4372, 0.4187, 0.9, 0.44, 0.9134, 0.4475, 0.9784, 0.417, 0.9655, 0.2653, 0.4159, 0.3067, 0.4221, 0.3012, 0.4364, 0.261, 0.4304, 0.2238, 0.4171, 0.2374, 0.415, 0.2416, 0.4296, 0.2279, 0.4317, 0.1478, 0.4276, 0.1831, 0.4228, 0.1884, 0.4372, 0.1531, 0.442, 0.9513, 0.6407, 0.9662, 0.6566, 0.9587, 0.7228, 0.9499, 0.7073, 0.3711, 0.4351, 0.3753, 0.4244, 0.4386, 0.4419, 0.4358, 0.4491, 0.2503, 0.4125, 0.2653, 0.4159, 0.261, 0.4304, 0.2459, 0.427, 0.799, 0.739, 0.799, 0.7719, 0.7914, 0.7711, 0.7914, 0.7382, 0.002641, 0.4545, 0.01831, 0.4526, 0.02096, 0.4597, 0.005283, 0.4616, 0.4358, 0.4491, 0.4713, 0.4539, 0.4686, 0.461, 0.4331, 0.4562, 0.9875, 0.6431, 0.9875, 0.6071, 0.9963, 0.6743, 0.9892, 0.7099, 0.44, 0.9134, 0.4545, 0.8978, 0.4558, 0.9631, 0.4475, 0.9784, 0.9662, 0.6566, 0.9875, 0.6431, 0.9892, 0.7099, 0.9587, 0.7228, 0.4181, 0.8644, 0.4187, 0.9, 0.417, 0.9655, 0.4093, 0.9303, 0.08291, 0.4401, 0.08688, 0.4508, 0.02096, 0.4597, 0.01831, 0.4526, 0.1478, 0.4276, 0.1531, 0.442, 0.08688, 0.4508, 0.08291, 0.4401, 0.3122, 0.4078, 0.3477, 0.4126, 0.4109, 0.4297, 0.3753, 0.4244, 0.9645, 0.5898, 0.9859, 0.5763, 0.9875, 0.6431, 0.9662, 0.6566, 0.4417, 0.848, 0.4558, 0.8323, 0.4545, 0.8978, 0.44, 0.9134, 0.9859, 0.5763, 0.993, 0.5407, 0.9875, 0.6071, 0.9875, 0.6431, 0.3067, 0.4221, 0.3122, 0.4078, 0.3753, 0.4244, 0.3711, 0.4351, 0.9499, 0.5739, 0.9645, 0.5898, 0.9662, 0.6566, 0.9513, 0.6407, 0.4203, 0.8345, 0.4417, 0.848, 0.44, 0.9134, 0.4187, 0.9, 0.3012, 0.4364, 0.3067, 0.4221, 0.3711, 0.4351, 0.367, 0.4459, 0.1425, 0.4132, 0.1478, 0.4276, 0.08291, 0.4401, 0.07893, 0.4293, 0.07893, 0.4293, 0.08291, 0.4401, 0.01831, 0.4526, 0.01567, 0.4454, 0.4386, 0.4419, 0.4741, 0.4468, 0.4713, 0.4539, 0.4358, 0.4491, 2.162e-09, 0.4473, 0.01567, 0.4454, 0.01831, 0.4526, 0.002641, 0.4545, 0.8066, 0.7398, 0.8066, 0.7727, 0.799, 0.7719, 0.799, 0.739, 0.8052, 0.7796, 0.8052, 0.8043, 0.7914, 0.7974, 0.7914, 0.7727, 0.367, 0.4459, 0.3711, 0.4351, 0.4358, 0.4491, 0.4331, 0.4562, 0.1425, 0.4132, 0.1778, 0.4084, 0.1831, 0.4228, 0.1478, 0.4276, 0.2045, 0.4046, 0.2182, 0.4025, 0.2374, 0.415, 0.2238, 0.4171, 0.2848, 0.4036, 0.3122, 0.4078, 0.3067, 0.4221, 0.2653, 0.4159, 0.1778, 0.4084, 0.2045, 0.4046, 0.2238, 0.4171, 0.1831, 0.4228, 0.03477, 0.2259, 0.05988, 0.2243, 0.04106, 0.1446, 0.009567, 0.1465, 5.387e-09, 0.06602, 0.04502, 0.06303, 0.1195, -1.282e-08, 0.009567, 0.1465, 0.04106, 0.1446, 0.04502, 0.06303, 5.387e-09, 0.06602, 0.05988, 0.2243, 0.1175, 0.2202, 0.1125, 0.1395, 0.04106, 0.1446, 0.04502, 0.06303, 0.1273, 0.0571, 0.1195, -1.282e-08, 0.04106, 0.1446, 0.1125, 0.1395, 0.1273, 0.0571, 0.04502, 0.06303, 0.1175, 0.2202, 0.1604, 0.2169, 0.182, 0.1342, 0.1125, 0.1395, 0.1273, 0.0571, 0.2046, 0.05128, 0.1195, -1.282e-08, 0.1125, 0.1395, 0.182, 0.1342, 0.2046, 0.05128, 0.1273, 0.0571, 0.1604, 0.2169, 0.1823, 0.2151, 0.2089, 0.1319, 0.182, 0.1342, 0.2046, 0.05128, 0.2459, 0.04792, 0.1195, -1.282e-08, 0.182, 0.1342, 0.2089, 0.1319, 0.2459, 0.04792, 0.2046, 0.05128, 0.308, 0.2132, 0.3322, 0.2172, 0.3121, 0.135, 0.2821, 0.13, 0.7832, 0.2117, 0.7458, 0.2539, 0.7832, 0.3195, 0.2821, 0.13, 0.3121, 0.135, 0.2899, 0.05186, 0.2459, 0.04586, 0.3121, 0.135, 0.383, 0.1414, 0.3684, 0.05877, 0.2899, 0.05186, 0.3322, 0.2172, 0.3761, 0.2213, 0.383, 0.1414, 0.3121, 0.135, 0.2899, 0.05186, 0.3684, 0.05877, 0.3726, -2.218e-08, 0.383, 0.1414, 0.4537, 0.1466, 0.4502, 0.06502, 0.3684, 0.05877, 0.3761, 0.2213, 0.4331, 0.2255, 0.4537, 0.1466, 0.383, 0.1414, 0.3684, 0.05877, 0.4502, 0.06502, 0.3726, -2.218e-08, 0.4185, 0.545, 0.4685, 0.5409, 0.4655, 0.461, 0.4093, 0.4681, 0.4247, 0.6274, 0.4646, 0.6241, 0.4685, 0.5409, 0.4185, 0.545, 0.9499, 0.8132, 0.9875, 0.8577, 0.9875, 0.7228, 0.3068, 0.2238, 0.3056, 0.2344, 0.3294, 0.2398, 0.3308, 0.2285, 0.03685, 0.241, 0.03893, 0.256, 0.06373, 0.253, 0.06181, 0.2387, 0.3308, 0.2285, 0.3294, 0.2398, 0.3727, 0.2464, 0.3744, 0.2339, 0.06181, 0.2387, 0.06373, 0.253, 0.1206, 0.2455, 0.119, 0.2329, 0.4253, 0.6417, 0.4258, 0.6561, 0.4658, 0.6542, 0.4652, 0.6392, 0.119, 0.2329, 0.1206, 0.2455, 0.1629, 0.2396, 0.1616, 0.2282, 0.3744, 0.2339, 0.3727, 0.2464, 0.4289, 0.2541, 0.431, 0.2398, 0.1616, 0.2282, 0.1629, 0.2396, 0.1846, 0.2362, 0.1834, 0.2256, 0.4129, 0.7549, 0.4093, 0.8323, 0.4345, 0.8312, 0.4414, 0.7452, 0.3126, 0.3314, 0.2848, 0.4036, 0.3122, 0.4078, 0.339, 0.3383, 0.1699, 0.3093, 0.2045, 0.4046, 0.2182, 0.4025, 0.1883, 0.3216, 0.1072, 0.3178, 0.1425, 0.4132, 0.1778, 0.4084, 0.1422, 0.3104, 0.0963, 0.3341, 0.1262, 0.415, 0.1425, 0.4132, 0.1072, 0.3178, 0.339, 0.3383, 0.3122, 0.4078, 0.3477, 0.4126, 0.3755, 0.3405, 0.3006, 0.3197, 0.2698, 0.4002, 0.2848, 0.4036, 0.3126, 0.3314, 0.1422, 0.3104, 0.1778, 0.4084, 0.2045, 0.4046, 0.1699, 0.3093, 0.1206, 0.2455, 0.1422, 0.3104, 0.1699, 0.3093, 0.1629, 0.2396, 0.3056, 0.2344, 0.3006, 0.3197, 0.3126, 0.3314, 0.3294, 0.2398, 0.3727, 0.2464, 0.339, 0.3383, 0.3755, 0.3405, 0.4289, 0.2541, 0.03893, 0.256, 0.0963, 0.3341, 0.1072, 0.3178, 0.06373, 0.253, 0.06373, 0.253, 0.1072, 0.3178, 0.1422, 0.3104, 0.1206, 0.2455, 0.1629, 0.2396, 0.1699, 0.3093, 0.1883, 0.3216, 0.1846, 0.2362, 0.3294, 0.2398, 0.3126, 0.3314, 0.339, 0.3383, 0.3727, 0.2464, 0.4258, 0.6561, 0.4129, 0.7549, 0.4414, 0.7452, 0.4658, 0.6542, 0.1831, 0.4228, 0.1884, 0.4372, 0.2279, 0.4317, 0.2238, 0.4171, 0.4187, 0.9, 0.417, 0.9655, 0.4475, 0.9784, 0.44, 0.9134, 0.2653, 0.4159, 0.261, 0.4304, 0.3012, 0.4364, 0.3067, 0.4221, 0.2238, 0.4171, 0.2279, 0.4317, 0.2416, 0.4296, 0.2374, 0.415, 0.1478, 0.4276, 0.1531, 0.442, 0.1884, 0.4372, 0.1831, 0.4228, 0.9513, 0.6407, 0.9499, 0.7073, 0.9587, 0.7228, 0.9662, 0.6566, 0.3711, 0.4351, 0.4358, 0.4491, 0.4386, 0.4419, 0.3753, 0.4244, 0.2503, 0.4125, 0.2459, 0.427, 0.261, 0.4304, 0.2653, 0.4159, 0.799, 0.739, 0.7914, 0.7382, 0.7914, 0.7711, 0.799, 0.7719, 0.002641, 0.4545, 0.005283, 0.4616, 0.02096, 0.4597, 0.01831, 0.4526, 0.4358, 0.4491, 0.4331, 0.4562, 0.4686, 0.461, 0.4713, 0.4539, 0.9875, 0.6431, 0.9892, 0.7099, 0.9963, 0.6743, 0.9875, 0.6071, 0.44, 0.9134, 0.4475, 0.9784, 0.4558, 0.9631, 0.4545, 0.8978, 0.9662, 0.6566, 0.9587, 0.7228, 0.9892, 0.7099, 0.9875, 0.6431, 0.4181, 0.8644, 0.4093, 0.9303, 0.417, 0.9655, 0.4187, 0.9, 0.08291, 0.4401, 0.01831, 0.4526, 0.02096, 0.4597, 0.08688, 0.4508, 0.1478, 0.4276, 0.08291, 0.4401, 0.08688, 0.4508, 0.1531, 0.442, 0.3122, 0.4078, 0.3753, 0.4244, 0.4109, 0.4297, 0.3477, 0.4126, 0.9645, 0.5898, 0.9662, 0.6566, 0.9875, 0.6431, 0.9859, 0.5763, 0.4417, 0.848, 0.44, 0.9134, 0.4545, 0.8978, 0.4558, 0.8323, 0.9859, 0.5763, 0.9875, 0.6431, 0.9875, 0.6071, 0.993, 0.5407, 0.3067, 0.4221, 0.3711, 0.4351, 0.3753, 0.4244, 0.3122, 0.4078, 0.9499, 0.5739, 0.9513, 0.6407, 0.9662, 0.6566, 0.9645, 0.5898, 0.4203, 0.8345, 0.4187, 0.9, 0.44, 0.9134, 0.4417, 0.848, 0.3012, 0.4364, 0.367, 0.4459, 0.3711, 0.4351, 0.3067, 0.4221, 0.1425, 0.4132, 0.07893, 0.4293, 0.08291, 0.4401, 0.1478, 0.4276, 0.07893, 0.4293, 0.01567, 0.4454, 0.01831, 0.4526, 0.08291, 0.4401, 0.4386, 0.4419, 0.4358, 0.4491, 0.4713, 0.4539, 0.4741, 0.4468, 2.162e-09, 0.4473, 0.002641, 0.4545, 0.01831, 0.4526, 0.01567, 0.4454, 0.8066, 0.7398, 0.799, 0.739, 0.799, 0.7719, 0.8066, 0.7727, 0.8052, 0.7796, 0.7914, 0.7727, 0.7914, 0.7974, 0.8052, 0.8043, 0.367, 0.4459, 0.4331, 0.4562, 0.4358, 0.4491, 0.3711, 0.4351, 0.1425, 0.4132, 0.1478, 0.4276, 0.1831, 0.4228, 0.1778, 0.4084, 0.2045, 0.4046, 0.2238, 0.4171, 0.2374, 0.415, 0.2182, 0.4025, 0.2848, 0.4036, 0.2653, 0.4159, 0.3067, 0.4221, 0.3122, 0.4078, 0.1778, 0.4084, 0.1831, 0.4228, 0.2238, 0.4171, 0.2045, 0.4046, 0.8561, 0.1742, 0.8238, 0.1724, 0.8304, 0.1542, 0.8561, 0.1472, 0.4731, 0.8473, 0.4558, 0.8602, 0.4558, 0.8341, 0.4719, 0.8323, 0.9326, 0.4579, 0.9416, 0.4597, 0.9307, 0.5066, 0.9218, 0.5048, 0.2222, 0.7199, 0.2309, 0.7138, 0.2422, 0.7592, 0.2251, 0.7644, 0.931, 0.3384, 0.9434, 0.3374, 0.9416, 0.4597, 0.9326, 0.4579, 0.2188, 0.5941, 0.2283, 0.5941, 0.2113, 0.7118, 0.2037, 0.7134, 0.8279, 0.6627, 0.8444, 0.6634, 0.8497, 0.7873, 0.8357, 0.7961, 0.2283, 0.5941, 0.2422, 0.5951, 0.2222, 0.7199, 0.2113, 0.7118, 0.8072, 0.6624, 0.8279, 0.6627, 0.8357, 0.7961, 0.8186, 0.7865, 0.9061, 0.3383, 0.9175, 0.3388, 0.9228, 0.4557, 0.9147, 0.4625, 0.7791, 0.7419, 0.7904, 0.7382, 0.7914, 0.8237, 0.7833, 0.8286, 0.9175, 0.3388, 0.931, 0.3384, 0.9326, 0.4579, 0.9228, 0.4557, 0.8186, 0.7865, 0.8357, 0.7961, 0.8333, 0.842, 0.8072, 0.8322, 0.8554, 0.8333, 0.8333, 0.842, 0.8499, 0.8284, 0.8615, 0.8238, 0.4715, 0.8649, 0.4558, 0.8862, 0.4558, 0.8602, 0.4731, 0.8473, 0.8561, 0.2012, 0.8239, 0.191, 0.8238, 0.1724, 0.8561, 0.1742, 0.9068, 0.2077, 0.9259, 0.212, 0.931, 0.3384, 0.9175, 0.3388, 0.1998, 0.4719, 0.2077, 0.465, 0.2188, 0.5941, 0.2134, 0.5946, 0.8916, 0.2213, 0.9068, 0.2077, 0.9175, 0.3388, 0.9061, 0.3383, 0.8162, 0.5407, 0.8447, 0.5594, 0.8279, 0.6627, 0.8072, 0.6624, 0.2212, 0.4616, 0.2396, 0.4772, 0.2422, 0.5951, 0.2283, 0.5941, 0.8447, 0.5594, 0.868, 0.542, 0.8444, 0.6634, 0.8279, 0.6627, 0.2077, 0.465, 0.2212, 0.4616, 0.2283, 0.5941, 0.2188, 0.5941, 0.9259, 0.212, 0.9434, 0.2155, 0.9434, 0.3374, 0.931, 0.3384, 0.2141, 0.7563, 0.2251, 0.7644, 0.2195, 0.8005, 0.2085, 0.7924, 0.8333, 0.842, 0.8554, 0.8333, 0.847, 0.8685, 0.833, 0.8773, 0.1989, 0.7573, 0.2141, 0.7563, 0.2085, 0.7924, 0.2009, 0.7941, 0.9218, 0.5048, 0.9307, 0.5066, 0.9414, 0.5407, 0.9324, 0.5389, 0.2037, 0.7134, 0.2113, 0.7118, 0.2141, 0.7563, 0.1989, 0.7573, 0.7833, 0.8286, 0.7914, 0.8237, 0.7896, 0.8407, 0.7854, 0.8433, 0.2113, 0.7118, 0.2222, 0.7199, 0.2251, 0.7644, 0.2141, 0.7563, 0.9228, 0.4557, 0.9326, 0.4579, 0.9218, 0.5048, 0.9119, 0.5026, 0.8659, 0.1909, 0.8604, 0.1782, 0.8749, 0.1754, 0.8826, 0.1821, 0.2009, 0.7941, 0.2085, 0.7924, 0.2195, 0.8005, 0.2133, 0.8045, 0.8594, 0.1998, 0.8561, 0.191, 0.8659, 0.1909, 0.8714, 0.2037, 0.8714, 0.2037, 0.8659, 0.1909, 0.8826, 0.1821, 0.8863, 0.1909, 0.9119, 0.5026, 0.9218, 0.5048, 0.9324, 0.5389, 0.9225, 0.5367, 0.1947, 0.7608, 0.1989, 0.7573, 0.2009, 0.7941, 0.1967, 0.7976, 0.8072, 0.8322, 0.8333, 0.842, 0.833, 0.8773, 0.8159, 0.8677, 0.8649, 0.1536, 0.8863, 0.1472, 0.8749, 0.1754, 0.8604, 0.1782, 0.7854, 0.8433, 0.7896, 0.8407, 0.7805, 0.8762, 0.7791, 0.8776, 0.3973, 0.7071, 0.4042, 0.6982, 0.4042, 0.7279, 0.401, 0.732, 0.8333, 0.842, 0.8357, 0.7961, 0.8511, 0.8044, 0.8499, 0.8284, 0.1989, 0.7573, 0.1947, 0.7608, 0.1875, 0.7514, 0.1897, 0.7496, 0.8357, 0.7961, 0.8497, 0.7873, 0.8584, 0.7997, 0.8511, 0.8044, 0.2037, 0.7134, 0.1989, 0.7573, 0.1897, 0.7496, 0.1922, 0.7267, 0.7791, 0.8776, 0.7805, 0.8762, 0.7873, 0.881, 0.7859, 0.8824, 0.8783, 0.8246, 0.8815, 0.8223, 0.8823, 0.8307, 0.8773, 0.833, 0.4685, 0.461, 0.4714, 0.465, 0.4694, 0.4898, 0.4685, 0.4881, 0.1922, 0.7267, 0.1897, 0.7496, 0.1639, 0.756, 0.1634, 0.7483, 0.8499, 0.8284, 0.8511, 0.8044, 0.8783, 0.8246, 0.8773, 0.833, 0.8511, 0.8044, 0.8584, 0.7997, 0.8815, 0.8223, 0.8783, 0.8246, 0.8561, 0.1742, 0.8561, 0.1472, 0.8304, 0.1542, 0.8238, 0.1724, 0.4731, 0.8473, 0.4719, 0.8323, 0.4558, 0.8341, 0.4558, 0.8602, 0.9326, 0.4579, 0.9218, 0.5048, 0.9307, 0.5066, 0.9416, 0.4597, 0.2222, 0.7199, 0.2251, 0.7644, 0.2422, 0.7592, 0.2309, 0.7138, 0.931, 0.3384, 0.9326, 0.4579, 0.9416, 0.4597, 0.9434, 0.3374, 0.2188, 0.5941, 0.2037, 0.7134, 0.2113, 0.7118, 0.2283, 0.5941, 0.8279, 0.6627, 0.8357, 0.7961, 0.8497, 0.7873, 0.8444, 0.6634, 0.2283, 0.5941, 0.2113, 0.7118, 0.2222, 0.7199, 0.2422, 0.5951, 0.8072, 0.6624, 0.8186, 0.7865, 0.8357, 0.7961, 0.8279, 0.6627, 0.9061, 0.3383, 0.9147, 0.4625, 0.9228, 0.4557, 0.9175, 0.3388, 0.7791, 0.7419, 0.7833, 0.8286, 0.7914, 0.8237, 0.7904, 0.7382, 0.9175, 0.3388, 0.9228, 0.4557, 0.9326, 0.4579, 0.931, 0.3384, 0.8186, 0.7865, 0.8072, 0.8322, 0.8333, 0.842, 0.8357, 0.7961, 0.8554, 0.8333, 0.8615, 0.8238, 0.8499, 0.8284, 0.8333, 0.842, 0.4715, 0.8649, 0.4731, 0.8473, 0.4558, 0.8602, 0.4558, 0.8862, 0.8561, 0.2012, 0.8561, 0.1742, 0.8238, 0.1724, 0.8239, 0.191, 0.9068, 0.2077, 0.9175, 0.3388, 0.931, 0.3384, 0.9259, 0.212, 0.1998, 0.4719, 0.2134, 0.5946, 0.2188, 0.5941, 0.2077, 0.465, 0.8916, 0.2213, 0.9061, 0.3383, 0.9175, 0.3388, 0.9068, 0.2077, 0.8162, 0.5407, 0.8072, 0.6624, 0.8279, 0.6627, 0.8447, 0.5594, 0.2212, 0.4616, 0.2283, 0.5941, 0.2422, 0.5951, 0.2396, 0.4772, 0.8447, 0.5594, 0.8279, 0.6627, 0.8444, 0.6634, 0.868, 0.542, 0.2077, 0.465, 0.2188, 0.5941, 0.2283, 0.5941, 0.2212, 0.4616, 0.9259, 0.212, 0.931, 0.3384, 0.9434, 0.3374, 0.9434, 0.2155, 0.2141, 0.7563, 0.2085, 0.7924, 0.2195, 0.8005, 0.2251, 0.7644, 0.8333, 0.842, 0.833, 0.8773, 0.847, 0.8685, 0.8554, 0.8333, 0.1989, 0.7573, 0.2009, 0.7941, 0.2085, 0.7924, 0.2141, 0.7563, 0.9218, 0.5048, 0.9324, 0.5389, 0.9414, 0.5407, 0.9307, 0.5066, 0.2037, 0.7134, 0.1989, 0.7573, 0.2141, 0.7563, 0.2113, 0.7118, 0.7833, 0.8286, 0.7854, 0.8433, 0.7896, 0.8407, 0.7914, 0.8237, 0.2113, 0.7118, 0.2141, 0.7563, 0.2251, 0.7644, 0.2222, 0.7199, 0.9228, 0.4557, 0.9119, 0.5026, 0.9218, 0.5048, 0.9326, 0.4579, 0.8659, 0.1909, 0.8826, 0.1821, 0.8749, 0.1754, 0.8604, 0.1782, 0.2009, 0.7941, 0.2133, 0.8045, 0.2195, 0.8005, 0.2085, 0.7924, 0.8594, 0.1998, 0.8714, 0.2037, 0.8659, 0.1909, 0.8561, 0.191, 0.8714, 0.2037, 0.8863, 0.1909, 0.8826, 0.1821, 0.8659, 0.1909, 0.9119, 0.5026, 0.9225, 0.5367, 0.9324, 0.5389, 0.9218, 0.5048, 0.1947, 0.7608, 0.1967, 0.7976, 0.2009, 0.7941, 0.1989, 0.7573, 0.8072, 0.8322, 0.8159, 0.8677, 0.833, 0.8773, 0.8333, 0.842, 0.8649, 0.1536, 0.8604, 0.1782, 0.8749, 0.1754, 0.8863, 0.1472, 0.7854, 0.8433, 0.7791, 0.8776, 0.7805, 0.8762, 0.7896, 0.8407, 0.3973, 0.7071, 0.401, 0.732, 0.4042, 0.7279, 0.4042, 0.6982, 0.8333, 0.842, 0.8499, 0.8284, 0.8511, 0.8044, 0.8357, 0.7961, 0.1989, 0.7573, 0.1897, 0.7496, 0.1875, 0.7514, 0.1947, 0.7608, 0.8357, 0.7961, 0.8511, 0.8044, 0.8584, 0.7997, 0.8497, 0.7873, 0.2037, 0.7134, 0.1922, 0.7267, 0.1897, 0.7496, 0.1989, 0.7573, 0.7791, 0.8776, 0.7859, 0.8824, 0.7873, 0.881, 0.7805, 0.8762, 0.8783, 0.8246, 0.8773, 0.833, 0.8823, 0.8307, 0.8815, 0.8223, 0.4685, 0.461, 0.4685, 0.4881, 0.4694, 0.4898, 0.4714, 0.465, 0.1922, 0.7267, 0.1634, 0.7483, 0.1639, 0.756, 0.1897, 0.7496, 0.8499, 0.8284, 0.8773, 0.833, 0.8783, 0.8246, 0.8511, 0.8044, 0.8511, 0.8044, 0.8783, 0.8246, 0.8815, 0.8223, 0.8584, 0.7997, 0.4072, 0.9328, 0.3266, 0.9307, 0.3353, 0.8715, 0.4072, 0.857, 0.8238, 0.04169, 0.9243, 0.02039, 0.8535, 0.1022, 0.8238, 0.1296, 0.8535, 0.1022, 0.9363, 0.1096, 0.9295, 0.1472, 0.8535, 0.1022, 0.9243, 0.02039, 0.9363, 0.1096, 0.9243, 0.02039, 0.8238, 0.04169, 0.8369, 0.01749, 0.9194, -2.426e-08, 0.3266, 0.9307, 0.4072, 0.9328, 0.3972, 0.9582, 0.3309, 0.9565, 0.9692, 0.3052, 0.9727, 0.4031, 0.9468, 0.3942, 0.9434, 0.3035, 0.9727, 0.2077, 0.9692, 0.3052, 0.9434, 0.3035, 0.9471, 0.2133, 0.9692, 0.3052, 0.9727, 0.2077, 0.9979, 0.2167, 0.9944, 0.3142, 0.9727, 0.4031, 0.9692, 0.3052, 0.9944, 0.3142, 0.9979, 0.4121, 0.03365, 0.6728, 1.654e-08, 0.5603, 0.05886, 0.55, 0.07483, 0.6703, 0.7403, 0.2117, 0.7458, 0.3125, 0.6758, 0.2383, 1.654e-08, 0.5603, 0.03793, 0.4689, 0.07955, 0.4616, 0.05886, 0.55, 0.05886, 0.55, 0.07955, 0.4616, 0.1558, 0.4698, 0.1634, 0.5482, 0.07483, 0.6703, 0.05886, 0.55, 0.1634, 0.5482, 0.152, 0.6719, 0.6758, 0.2383, 0.7458, 0.3125, 0.6568, 0.3125, 0.07483, 0.6703, 0.152, 0.6719, 0.1506, 0.6989, 0.07338, 0.6966, 0.03365, 0.6728, 0.07483, 0.6703, 0.07338, 0.6966, 0.03224, 0.6989, 0.4072, 0.9328, 0.4072, 0.857, 0.3353, 0.8715, 0.3266, 0.9307, 0.8238, 0.04169, 0.8535, 0.1022, 0.9243, 0.02039, 0.8238, 0.1296, 0.9295, 0.1472, 0.9363, 0.1096, 0.8535, 0.1022, 0.8535, 0.1022, 0.9363, 0.1096, 0.9243, 0.02039, 0.9243, 0.02039, 0.9194, -2.426e-08, 0.8369, 0.01749, 0.8238, 0.04169, 0.3266, 0.9307, 0.3309, 0.9565, 0.3972, 0.9582, 0.4072, 0.9328, 0.9692, 0.3052, 0.9434, 0.3035, 0.9468, 0.3942, 0.9727, 0.4031, 0.9727, 0.2077, 0.9471, 0.2133, 0.9434, 0.3035, 0.9692, 0.3052, 0.9692, 0.3052, 0.9944, 0.3142, 0.9979, 0.2167, 0.9727, 0.2077, 0.9727, 0.4031, 0.9979, 0.4121, 0.9944, 0.3142, 0.9692, 0.3052, 0.03365, 0.6728, 0.07483, 0.6703, 0.05886, 0.55, 1.654e-08, 0.5603, 0.7403, 0.2117, 0.6758, 0.2383, 0.7458, 0.3125, 1.654e-08, 0.5603, 0.05886, 0.55, 0.07955, 0.4616, 0.03793, 0.4689, 0.05886, 0.55, 0.1634, 0.5482, 0.1558, 0.4698, 0.07955, 0.4616, 0.07483, 0.6703, 0.152, 0.6719, 0.1634, 0.5482, 0.05886, 0.55, 0.6758, 0.2383, 0.6568, 0.3125, 0.7458, 0.3125, 0.07483, 0.6703, 0.07338, 0.6966, 0.1506, 0.6989, 0.152, 0.6719, 0.03365, 0.6728, 0.03224, 0.6989, 0.07338, 0.6966, 0.07483, 0.6703, 0.2459, 0.9328, 0.2459, 0.857, 0.3179, 0.8715, 0.3266, 0.9307, 0.5866, 0.8945, 0.5569, 0.9549, 0.4861, 0.8732, 0.5866, 0.9824, 0.4809, 1.0, 0.4741, 0.9624, 0.5569, 0.9549, 0.5569, 0.9549, 0.4741, 0.9624, 0.4861, 0.8732, 0.4861, 0.8732, 0.491, 0.8528, 0.5735, 0.8703, 0.5866, 0.8945, 0.3266, 0.9307, 0.3222, 0.9565, 0.256, 0.9582, 0.2459, 0.9328, 0.9651, 0.09744, 0.9908, 0.09578, 0.9874, 0.1865, 0.9615, 0.1954, 0.9615, -7.992e-09, 0.9871, 0.005549, 0.9908, 0.09578, 0.9651, 0.09744, 0.9651, 0.09744, 0.9398, 0.1064, 0.9363, 0.008976, 0.9615, -7.992e-09, 0.9615, 0.1954, 0.9363, 0.2043, 0.9398, 0.1064, 0.9651, 0.09744, 0.3757, 0.6721, 0.3345, 0.6697, 0.3505, 0.5494, 0.4093, 0.5596, 0.1587, 0.8045, 0.2231, 0.831, 0.1532, 0.9053, 0.4093, 0.5596, 0.3505, 0.5494, 0.3298, 0.461, 0.3714, 0.4682, 0.3505, 0.5494, 0.2459, 0.5476, 0.2536, 0.4691, 0.3298, 0.461, 0.3345, 0.6697, 0.2573, 0.6713, 0.2459, 0.5476, 0.3505, 0.5494, 0.2231, 0.831, 0.2422, 0.9053, 0.1532, 0.9053, 0.3345, 0.6697, 0.3359, 0.696, 0.2588, 0.6982, 0.2573, 0.6713, 0.3757, 0.6721, 0.3771, 0.6982, 0.3359, 0.696, 0.3345, 0.6697, 0.2459, 0.9328, 0.3266, 0.9307, 0.3179, 0.8715, 0.2459, 0.857, 0.5866, 0.8945, 0.4861, 0.8732, 0.5569, 0.9549, 0.5866, 0.9824, 0.5569, 0.9549, 0.4741, 0.9624, 0.4809, 1.0, 0.5569, 0.9549, 0.4861, 0.8732, 0.4741, 0.9624, 0.4861, 0.8732, 0.5866, 0.8945, 0.5735, 0.8703, 0.491, 0.8528, 0.3266, 0.9307, 0.2459, 0.9328, 0.256, 0.9582, 0.3222, 0.9565, 0.9651, 0.09744, 0.9615, 0.1954, 0.9874, 0.1865, 0.9908, 0.09578, 0.9615, -7.992e-09, 0.9651, 0.09744, 0.9908, 0.09578, 0.9871, 0.005549, 0.9651, 0.09744, 0.9615, -7.992e-09, 0.9363, 0.008976, 0.9398, 0.1064, 0.9615, 0.1954, 0.9651, 0.09744, 0.9398, 0.1064, 0.9363, 0.2043, 0.3757, 0.6721, 0.4093, 0.5596, 0.3505, 0.5494, 0.3345, 0.6697, 0.1587, 0.8045, 0.1532, 0.9053, 0.2231, 0.831, 0.4093, 0.5596, 0.3714, 0.4682, 0.3298, 0.461, 0.3505, 0.5494, 0.3505, 0.5494, 0.3298, 0.461, 0.2536, 0.4691, 0.2459, 0.5476, 0.3345, 0.6697, 0.3505, 0.5494, 0.2459, 0.5476, 0.2573, 0.6713, 0.2231, 0.831, 0.1532, 0.9053, 0.2422, 0.9053, 0.3345, 0.6697, 0.2573, 0.6713, 0.2588, 0.6982, 0.3359, 0.696, 0.3757, 0.6721, 0.3345, 0.6697, 0.3359, 0.696, 0.3771, 0.6982, 0.1604, 0.2169, 0.1616, 0.2282, 0.1834, 0.2256, 0.1823, 0.2151, 0.3761, 0.2213, 0.3744, 0.2339, 0.431, 0.2398, 0.4331, 0.2255, 0.1175, 0.2202, 0.119, 0.2329, 0.1616, 0.2282, 0.1604, 0.2169, 0.4247, 0.6274, 0.4253, 0.6417, 0.4652, 0.6392, 0.4646, 0.6241, 0.05988, 0.2243, 0.06181, 0.2387, 0.119, 0.2329, 0.1175, 0.2202, 0.3322, 0.2172, 0.3308, 0.2285, 0.3744, 0.2339, 0.3761, 0.2213, 0.03477, 0.2259, 0.03685, 0.241, 0.06181, 0.2387, 0.05988, 0.2243, 0.308, 0.2132, 0.3068, 0.2238, 0.3308, 0.2285, 0.3322, 0.2172, 0.1604, 0.2169, 0.1823, 0.2151, 0.1834, 0.2256, 0.1616, 0.2282, 0.3761, 0.2213, 0.4331, 0.2255, 0.431, 0.2398, 0.3744, 0.2339, 0.1175, 0.2202, 0.1604, 0.2169, 0.1616, 0.2282, 0.119, 0.2329, 0.4247, 0.6274, 0.4646, 0.6241, 0.4652, 0.6392, 0.4253, 0.6417, 0.05988, 0.2243, 0.1175, 0.2202, 0.119, 0.2329, 0.06181, 0.2387, 0.3322, 0.2172, 0.3761, 0.2213, 0.3744, 0.2339, 0.3308, 0.2285, 0.03477, 0.2259, 0.05988, 0.2243, 0.06181, 0.2387, 0.03685, 0.241, 0.308, 0.2132, 0.3322, 0.2172, 0.3308, 0.2285, 0.3068, 0.2238, 0.6238, 0.7897, 0.6238, 0.7225, 0.6557, 0.7225, 0.6557, 0.7897, 0.7832, 0.2789, 0.7832, 0.2117, 0.8152, 0.2117, 0.8152, 0.2789, 0.6238, 0.7225, 0.6238, 0.6553, 0.6557, 0.6553, 0.6557, 0.7225, 0.6238, 0.8568, 0.6238, 0.7897, 0.6557, 0.7897, 0.6557, 0.8568, 0.6186, 0.8528, 0.6186, 0.8847, 0.5866, 0.8847, 0.5866, 0.8528, 0.8152, 0.3108, 0.7832, 0.3108, 0.7832, 0.2789, 0.8152, 0.2789])
me_sphere.materials.append(mat_player)
me_sphere.update()
arm_armature = bpy.data.armatures.new('Armature')  # bones are not reproduced

# ---- objects
ob_sphere = bpy.data.objects.new('Sphere', me_sphere)
ob_armature = bpy.data.objects.new('Armature', arm_armature)

# ---- transforms, parenting, visibility, modifiers, constraints
ob_sphere.parent = ob_armature
ob_sphere.matrix_parent_inverse = Matrix(((-1.0, -2.029e-14, 1.51e-07, 3.018e-07), (2.029e-14, 1.0, 2.687e-07, 5.37e-07), (-1.51e-07, 2.687e-07, -1.0, -1.999), (-0.0, -0.0, -0.0, 1.0)))
ob_sphere.location = (0.0, 0.0, 1.0)
_vg = ob_sphere.vertex_groups.new(name='legbotleft')
for _i, _w in zip([86, 98, 101, 104, 108, 109, 110, 111, 112, 113, 114, 115, 116, 125, 126, 127, 128, 129, 130, 131, 132, 194, 195, 196, 197, 198, 199, 200, 201, 202, 203, 204, 205, 206, 207, 208, 209, 210, 211, 212, 213, 214, 215, 216, 217, 476, 477, 478, 479, 480, 481, 482, 483, 484, 485, 486, 487, 488, 489, 490, 491], [0.0, 0.0, 0.0, 0.0, 0.0, 0.0, 0.0, 0.0, 0.0, 0.0, 0.0, 0.0, 0.0, 0.0, 0.0, 0.0, 0.0, 0.0, 0.0, 0.0, 0.0, 1.0, 1.0, 1.0, 1.0, 1.0, 1.0, 1.0, 1.0, 1.0, 1.0, 1.0, 1.0, 1.0, 1.0, 1.0, 1.0, 1.0, 1.0, 1.0, 1.0, 1.0, 1.0, 1.0, 1.0, 1.0, 1.0, 1.0, 1.0, 1.0, 1.0, 1.0, 1.0, 0.0, 0.0, 0.0, 0.0, 0.0, 0.0, 0.0, 0.0]): _vg.add([_i], _w, 'REPLACE')
_vg = ob_sphere.vertex_groups.new(name='legbotright')
_vg.add([109, 110, 111, 112, 113, 114, 115, 116, 117, 118, 119, 120, 121, 122, 123, 124, 125, 126, 127, 128, 129, 130, 131, 132, 484, 485, 486, 487, 488, 489, 490, 491], 1.0, 'REPLACE')
_vg = ob_sphere.vertex_groups.new(name='legtopleft')
_vg.add([169, 170, 171, 172, 173, 174, 175, 176, 177, 178, 179, 180, 181, 182, 183, 184, 185, 186, 187, 188, 189, 190, 191, 192, 193, 476, 477, 478, 479, 480, 481, 482, 483], 1.0, 'REPLACE')
_vg = ob_sphere.vertex_groups.new(name='legtopright')
_vg.add([84, 85, 86, 87, 88, 89, 90, 91, 92, 93, 94, 95, 96, 97, 98, 99, 100, 101, 102, 103, 104, 105, 106, 107, 108, 484, 485, 486, 487, 488, 489, 490, 491], 1.0, 'REPLACE')
_vg = ob_sphere.vertex_groups.new(name='footleft')
_vg.add([202, 203, 204, 205, 206, 207, 208, 209, 218, 219, 220, 221, 222, 223, 224, 225, 226, 227, 228, 229, 230, 231, 232, 233, 234, 235, 236, 237, 238, 239, 240, 241, 242, 243, 244, 245, 246, 247, 248, 249, 250, 251, 252, 253], 1.0, 'REPLACE')
_vg = ob_sphere.vertex_groups.new(name='footright')
_vg.add([117, 118, 119, 120, 121, 122, 123, 124, 133, 134, 135, 136, 137, 138, 139, 140, 141, 142, 143, 144, 145, 146, 147, 148, 149, 150, 151, 152, 153, 154, 155, 156, 157, 158, 159, 160, 161, 162, 163, 164, 165, 166, 167, 168], 1.0, 'REPLACE')
_vg = ob_sphere.vertex_groups.new(name='bodybot')
_vg.add([28, 31, 34, 37, 40, 41, 44, 47, 51, 52, 55, 57, 59, 61, 63, 65, 67, 68, 69, 70, 71, 72, 73, 74, 75], 1.0, 'REPLACE')
_vg = ob_sphere.vertex_groups.new(name='bodymid')
_vg.add([27, 30, 33, 36, 39, 43, 46, 50, 68, 69, 70, 71, 72, 73, 74, 75, 76, 77, 78, 79, 80, 81, 82, 83], 1.0, 'REPLACE')
_vg = ob_sphere.vertex_groups.new(name='bodytop')
_vg.add([26, 27, 29, 30, 32, 33, 35, 36, 38, 39, 42, 43, 45, 46, 48, 49, 50, 53, 54, 56, 58, 60, 62, 64, 66], 1.0, 'REPLACE')
_vg = ob_sphere.vertex_groups.new(name='neck')
_vg.add([492, 493, 494, 495, 496, 497, 498, 499], 1.0, 'REPLACE')
_vg = ob_sphere.vertex_groups.new(name='head')
_vg.add([0, 1, 2, 3, 4, 5, 6, 7, 8, 9, 10, 11, 12, 13, 14, 15, 16, 17, 18, 19, 20, 21, 22, 23, 24, 25, 362, 363, 364, 365, 366, 367, 368, 369, 370, 371, 372, 373, 374, 375, 376, 377, 378, 379, 380, 381, 382, 383, 384, 385, 386, 387, 388, 389, 390, 391, 392, 393, 394, 395, 396, 397, 398, 399, 400, 401, 402, 403, 404, 405, 406, 407, 408, 409, 410, 411, 412, 413, 414, 415, 416, 417, 418, 419, 420, 421, 422, 423, 424, 425, 426, 427, 428, 429, 430, 431, 432, 433, 434, 435, 436, 437, 438, 439, 440, 441, 442, 443, 444, 445, 446, 447, 448, 449, 450, 451, 452, 453, 454, 455, 456, 457, 458, 459, 460, 461, 462, 463, 464, 465, 466, 467, 468, 469, 470, 471, 472, 473, 474, 475], 1.0, 'REPLACE')
_vg = ob_sphere.vertex_groups.new(name='armtopleft')
_vg.add([308, 309, 310, 311, 312, 313, 320, 321, 322, 326, 327, 328, 329, 330, 331, 332, 333], 1.0, 'REPLACE')
_vg = ob_sphere.vertex_groups.new(name='armbotleft')
_vg.add([314, 315, 316, 317, 318, 319, 323, 325, 326, 327, 328, 329, 330, 331, 332, 333], 1.0, 'REPLACE')
_vg = ob_sphere.vertex_groups.new(name='handleft')
_vg.add([314, 315, 316, 317, 318, 319, 323, 324, 325, 334, 335, 336, 337, 338, 339, 340, 341, 342, 343, 344, 345, 346, 347, 348, 349, 350, 351, 352, 353, 354, 355, 356, 357, 358, 359, 360, 361], 1.0, 'REPLACE')
_vg = ob_sphere.vertex_groups.new(name='armtopright')
_vg.add([254, 255, 256, 257, 258, 259, 266, 267, 268, 272, 273, 274, 275, 276, 277, 278, 279], 1.0, 'REPLACE')
_vg = ob_sphere.vertex_groups.new(name='armbotright')
_vg.add([260, 261, 262, 263, 264, 265, 269, 271, 272, 273, 274, 275, 276, 277, 278, 279], 1.0, 'REPLACE')
_vg = ob_sphere.vertex_groups.new(name='handright')
_vg.add([260, 261, 262, 263, 264, 265, 269, 270, 271, 280, 281, 282, 283, 284, 285, 286, 287, 288, 289, 290, 291, 292, 293, 294, 295, 296, 297, 298, 299, 300, 301, 302, 303, 304, 305, 306, 307], 1.0, 'REPLACE')
_m = ob_sphere.modifiers.new('Armature', 'ARMATURE')
_m.object = ob_armature
ob_armature.location = (0.0, 0.0, -1.999)
ob_armature.rotation_euler = (-2.687e-07, -3.142, 2.029e-14)
ob_armature.show_in_front = True

# ---- collection membership
col_collection.objects.link(ob_sphere)
col_collection.objects.link(ob_armature)

# ---- scene / render settings (as saved in the file)
scene.frame_start = 1; scene.frame_end = 250; scene.frame_set(20)
scene.render.engine = 'BLENDER_EEVEE_NEXT'
bpy.context.view_layer.update()

# ---- added for rendering (the .blend has no active camera and no usable light): camera, sun
cam_auto = bpy.data.cameras.new('AutoCamera')
cam_auto.lens = 50.0
cam_auto.sensor_width = 36.0
cam_auto.clip_end = 1000.0
ob_auto_camera = bpy.data.objects.new('AutoCamera', cam_auto)
scene.collection.objects.link(ob_auto_camera)
ob_auto_camera.location = (8.46927, -10.0985, 4.83027)
ob_auto_camera.rotation_euler = (1.09748, -7.21219e-08, 0.694738)
scene.camera = ob_auto_camera
light_auto_sun = bpy.data.lights.new('AutoSun', 'SUN')
light_auto_sun.energy = 3.0
light_auto_sun.angle = 0.0523599
ob_auto_sun = bpy.data.objects.new('AutoSun', light_auto_sun)
scene.collection.objects.link(ob_auto_sun)
ob_auto_sun.rotation_euler = (0.872665, 0.174533, 0.523599)
bpy.context.view_layer.update()
